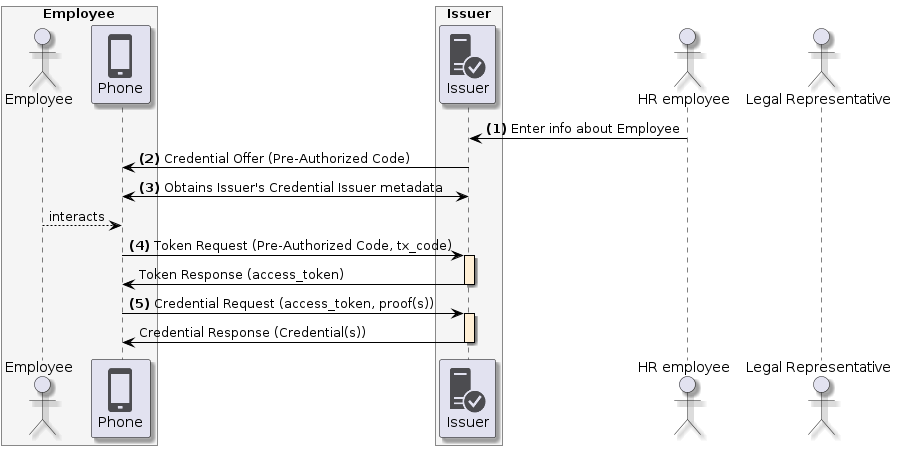

The diagram above was rendered by PlantUML. Its source (embedded in the PNG):
@startuml
skinparam shadowing true
skinparam ParticipantBorderColor black
skinparam arrowcolor black
skinparam SequenceLifeLineBorderColor black
skinparam SequenceLifeLineBackgroundColor PapayaWhip
!include <tupadr3/common>
!include <office/Servers/database_server>
!include <office/Servers/application_server>
!include <office/Concepts/firewall_orange>
!include <office/Clouds/cloud_disaster_red>
!include <office/Devices/cell_phone_generic>
!include <office/Devices/device_laptop>
!include <office/Security/trusted_application_server>
!include <office/Users/user>

box "Employee" #WhiteSmoke
    actor "Employee" as user
    participant "<$cell_phone_generic>\nPhone" as wallet
end box

box "Issuer" #WhiteSmoke
    participant "<$trusted_application_server>\nIssuer" as issuer
end box

actor "HR employee" as hr
actor "Legal Representative" as representative

hr -> issuer: **(1)** Enter info about Employee
issuer -> wallet: **(2)** Credential Offer (Pre-Authorized Code)
wallet <-> issuer: **(3)** Obtains Issuer's Credential Issuer metadata
user --> wallet: interacts

wallet -> issuer++: **(4)** Token Request (Pre-Authorized Code, tx_code)
issuer -> wallet--: Token Response (access_token)

wallet -> issuer++: **(5)** Credential Request (access_token, proof(s))
issuer -> wallet--: Credential Response (Credential(s))
@enduml